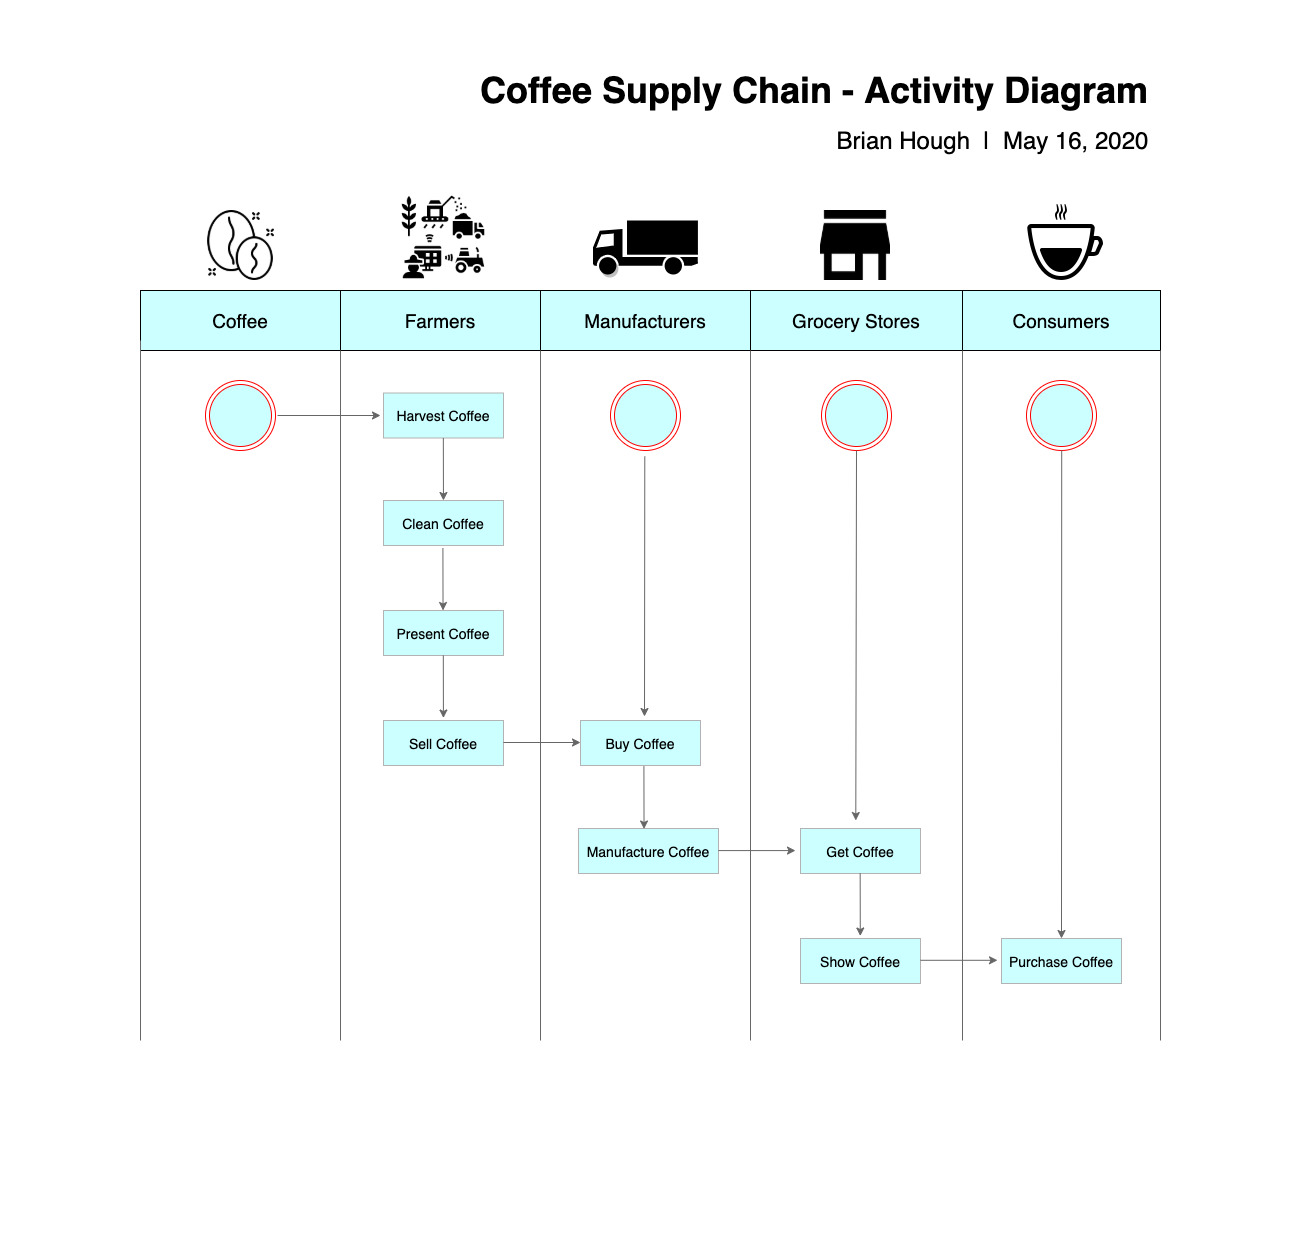

The diagram above was exported from draw.io. Its source (the exported page's mxGraphModel, read from the mxfile embedded in the PNG):
<mxGraphModel dx="2770" dy="1517" grid="1" gridSize="10" guides="1" tooltips="1" connect="1" arrows="1" fold="1" page="1" pageScale="1" pageWidth="1169" pageHeight="826" background="#ffffff" math="0" shadow="0">
  <root>
    <mxCell id="cXozdm4JKdjYiX_6UmfQ-0" />
    <mxCell id="cXozdm4JKdjYiX_6UmfQ-1" parent="cXozdm4JKdjYiX_6UmfQ-0" />
    <mxCell id="cXozdm4JKdjYiX_6UmfQ-2" value="&lt;font style=&quot;font-size: 19px&quot;&gt;Farmers&lt;/font&gt;" style="rounded=0;whiteSpace=wrap;html=1;fillColor=#CCFFFF;" vertex="1" parent="cXozdm4JKdjYiX_6UmfQ-1">
      <mxGeometry x="310" y="130" width="200" height="60" as="geometry" />
    </mxCell>
    <mxCell id="cXozdm4JKdjYiX_6UmfQ-3" value="&lt;span style=&quot;font-size: 19px&quot;&gt;Manufacturers&lt;/span&gt;" style="rounded=0;whiteSpace=wrap;html=1;fillColor=#CCFFFF;" vertex="1" parent="cXozdm4JKdjYiX_6UmfQ-1">
      <mxGeometry x="510" y="130" width="210" height="60" as="geometry" />
    </mxCell>
    <mxCell id="cXozdm4JKdjYiX_6UmfQ-4" value="&lt;font style=&quot;font-size: 19px&quot;&gt;Grocery Stores&lt;/font&gt;" style="rounded=0;whiteSpace=wrap;html=1;fillColor=#CCFFFF;" vertex="1" parent="cXozdm4JKdjYiX_6UmfQ-1">
      <mxGeometry x="720" y="130" width="212" height="60" as="geometry" />
    </mxCell>
    <mxCell id="cXozdm4JKdjYiX_6UmfQ-11" value="" style="group" vertex="1" connectable="0" parent="cXozdm4JKdjYiX_6UmfQ-1">
      <mxGeometry x="190" y="920" width="240" height="26" as="geometry" />
    </mxCell>
    <mxCell id="cXozdm4JKdjYiX_6UmfQ-12" value="" style="group" vertex="1" connectable="0" parent="cXozdm4JKdjYiX_6UmfQ-11">
      <mxGeometry width="240" height="26" as="geometry" />
    </mxCell>
    <mxCell id="cXozdm4JKdjYiX_6UmfQ-13" value="" style="group" vertex="1" connectable="0" parent="cXozdm4JKdjYiX_6UmfQ-1">
      <mxGeometry x="662" y="1068" width="250" height="23" as="geometry" />
    </mxCell>
    <mxCell id="cXozdm4JKdjYiX_6UmfQ-15" value="&lt;span style=&quot;font-size: 36px&quot;&gt;&lt;b&gt;Coffee Supply Chain - Activity Diagram&amp;nbsp;&lt;/b&gt;&lt;/span&gt;" style="text;html=1;strokeColor=none;fillColor=none;align=right;verticalAlign=middle;whiteSpace=wrap;rounded=0;" vertex="1" parent="cXozdm4JKdjYiX_6UmfQ-1">
      <mxGeometry x="320" y="-80" width="810" height="20" as="geometry" />
    </mxCell>
    <mxCell id="cXozdm4JKdjYiX_6UmfQ-16" value="&lt;font style=&quot;font-size: 24px&quot;&gt;Brian Hough&amp;nbsp; |&amp;nbsp; May 16, 2020&amp;nbsp;&lt;/font&gt;" style="text;html=1;strokeColor=none;fillColor=none;align=right;verticalAlign=middle;whiteSpace=wrap;rounded=0;" vertex="1" parent="cXozdm4JKdjYiX_6UmfQ-1">
      <mxGeometry x="687" y="-30" width="440" height="20" as="geometry" />
    </mxCell>
    <mxCell id="cXozdm4JKdjYiX_6UmfQ-17" value="&lt;font style=&quot;font-size: 19px&quot;&gt;Coffee&lt;/font&gt;" style="rounded=0;whiteSpace=wrap;html=1;fillColor=#CCFFFF;" vertex="1" parent="cXozdm4JKdjYiX_6UmfQ-1">
      <mxGeometry x="110" y="130" width="200" height="60" as="geometry" />
    </mxCell>
    <mxCell id="cXozdm4JKdjYiX_6UmfQ-18" value="&lt;font style=&quot;font-size: 19px&quot;&gt;Consumers&lt;/font&gt;" style="rounded=0;whiteSpace=wrap;html=1;fillColor=#CCFFFF;" vertex="1" parent="cXozdm4JKdjYiX_6UmfQ-1">
      <mxGeometry x="932" y="130" width="198" height="60" as="geometry" />
    </mxCell>
    <mxCell id="cXozdm4JKdjYiX_6UmfQ-20" value="" style="shape=image;html=1;verticalAlign=top;verticalLabelPosition=bottom;labelBackgroundColor=#ffffff;imageAspect=0;aspect=fixed;image=https://cdn0.iconfinder.com/data/icons/future-farming-glyph-1/96/equipment-telematic-future-farming-remote-control-128.png;shadow=1;strokeColor=#66FFB3;fillColor=#66FF66;" vertex="1" parent="cXozdm4JKdjYiX_6UmfQ-1">
      <mxGeometry x="370" y="34" width="86" height="86" as="geometry" />
    </mxCell>
    <mxCell id="cXozdm4JKdjYiX_6UmfQ-21" value="" style="shape=mxgraph.signs.transportation.truck_1;html=1;fillColor=#000000;strokeColor=none;verticalLabelPosition=bottom;verticalAlign=top;align=center;shadow=1;" vertex="1" parent="cXozdm4JKdjYiX_6UmfQ-1">
      <mxGeometry x="562.59" y="60" width="104.82" height="54" as="geometry" />
    </mxCell>
    <mxCell id="cXozdm4JKdjYiX_6UmfQ-22" value="" style="shape=image;html=1;verticalAlign=top;verticalLabelPosition=bottom;labelBackgroundColor=#ffffff;imageAspect=0;aspect=fixed;image=https://cdn1.iconfinder.com/data/icons/material-core/18/store-128.png;shadow=1;strokeColor=#66FFB3;fillColor=#66FF66;" vertex="1" parent="cXozdm4JKdjYiX_6UmfQ-1">
      <mxGeometry x="790" y="50" width="70" height="70" as="geometry" />
    </mxCell>
    <mxCell id="cXozdm4JKdjYiX_6UmfQ-56" value="" style="endArrow=none;html=1;shadow=0;strokeColor=#666666;" edge="1" parent="cXozdm4JKdjYiX_6UmfQ-1">
      <mxGeometry width="50" height="50" relative="1" as="geometry">
        <mxPoint x="110" y="880" as="sourcePoint" />
        <mxPoint x="110" y="180" as="targetPoint" />
      </mxGeometry>
    </mxCell>
    <mxCell id="cXozdm4JKdjYiX_6UmfQ-60" value="" style="endArrow=none;html=1;shadow=0;strokeColor=#666666;" edge="1" parent="cXozdm4JKdjYiX_6UmfQ-1">
      <mxGeometry width="50" height="50" relative="1" as="geometry">
        <mxPoint x="310" y="880" as="sourcePoint" />
        <mxPoint x="310" y="190" as="targetPoint" />
      </mxGeometry>
    </mxCell>
    <mxCell id="cXozdm4JKdjYiX_6UmfQ-61" value="" style="endArrow=none;html=1;shadow=0;strokeColor=#666666;" edge="1" parent="cXozdm4JKdjYiX_6UmfQ-1">
      <mxGeometry width="50" height="50" relative="1" as="geometry">
        <mxPoint x="510" y="880" as="sourcePoint" />
        <mxPoint x="510" y="190" as="targetPoint" />
      </mxGeometry>
    </mxCell>
    <mxCell id="cXozdm4JKdjYiX_6UmfQ-62" value="" style="endArrow=none;html=1;shadow=0;strokeColor=#666666;" edge="1" parent="cXozdm4JKdjYiX_6UmfQ-1">
      <mxGeometry width="50" height="50" relative="1" as="geometry">
        <mxPoint x="720" y="880" as="sourcePoint" />
        <mxPoint x="720" y="190" as="targetPoint" />
      </mxGeometry>
    </mxCell>
    <mxCell id="cXozdm4JKdjYiX_6UmfQ-63" value="" style="endArrow=none;html=1;shadow=0;strokeColor=#666666;" edge="1" parent="cXozdm4JKdjYiX_6UmfQ-1">
      <mxGeometry width="50" height="50" relative="1" as="geometry">
        <mxPoint x="932" y="880" as="sourcePoint" />
        <mxPoint x="932" y="190" as="targetPoint" />
      </mxGeometry>
    </mxCell>
    <mxCell id="cXozdm4JKdjYiX_6UmfQ-64" value="" style="endArrow=none;html=1;shadow=0;strokeColor=#666666;" edge="1" parent="cXozdm4JKdjYiX_6UmfQ-1">
      <mxGeometry width="50" height="50" relative="1" as="geometry">
        <mxPoint x="1130" y="880" as="sourcePoint" />
        <mxPoint x="1130" y="190" as="targetPoint" />
      </mxGeometry>
    </mxCell>
    <mxCell id="cXozdm4JKdjYiX_6UmfQ-65" value="" style="ellipse;html=1;shape=endState;fillColor=#CCFFFF;strokeColor=#ff0000;shadow=0;" vertex="1" parent="cXozdm4JKdjYiX_6UmfQ-1">
      <mxGeometry x="175" y="220" width="70" height="70" as="geometry" />
    </mxCell>
    <mxCell id="cXozdm4JKdjYiX_6UmfQ-66" value="" style="endArrow=classic;html=1;shadow=0;strokeColor=#666666;exitX=1;exitY=0.5;exitDx=0;exitDy=0;" edge="1" parent="cXozdm4JKdjYiX_6UmfQ-1">
      <mxGeometry width="50" height="50" relative="1" as="geometry">
        <mxPoint x="247.00000000001" y="255" as="sourcePoint" />
        <mxPoint x="350" y="255" as="targetPoint" />
      </mxGeometry>
    </mxCell>
    <mxCell id="cXozdm4JKdjYiX_6UmfQ-68" value="" style="ellipse;html=1;shape=endState;fillColor=#CCFFFF;strokeColor=#ff0000;shadow=0;" vertex="1" parent="cXozdm4JKdjYiX_6UmfQ-1">
      <mxGeometry x="580" y="220" width="70" height="70" as="geometry" />
    </mxCell>
    <mxCell id="cXozdm4JKdjYiX_6UmfQ-69" value="" style="ellipse;html=1;shape=endState;fillColor=#CCFFFF;strokeColor=#ff0000;shadow=0;" vertex="1" parent="cXozdm4JKdjYiX_6UmfQ-1">
      <mxGeometry x="791" y="220" width="70" height="70" as="geometry" />
    </mxCell>
    <mxCell id="cXozdm4JKdjYiX_6UmfQ-70" value="" style="ellipse;html=1;shape=endState;fillColor=#CCFFFF;strokeColor=#ff0000;shadow=0;" vertex="1" parent="cXozdm4JKdjYiX_6UmfQ-1">
      <mxGeometry x="996" y="220" width="70" height="70" as="geometry" />
    </mxCell>
    <mxCell id="cXozdm4JKdjYiX_6UmfQ-71" value="&lt;font style=&quot;font-size: 14px&quot;&gt;Harvest Coffee&lt;/font&gt;" style="rounded=0;whiteSpace=wrap;html=1;shadow=0;strokeColor=#B3B3B3;fillColor=#CCFFFF;" vertex="1" parent="cXozdm4JKdjYiX_6UmfQ-1">
      <mxGeometry x="353" y="232.5" width="120" height="45" as="geometry" />
    </mxCell>
    <mxCell id="UhxxYEykRCY72FYcTWQN-0" value="&lt;font style=&quot;font-size: 14px&quot;&gt;Clean&amp;nbsp;&lt;/font&gt;&lt;span style=&quot;font-size: 14px&quot;&gt;Coffee&lt;/span&gt;" style="rounded=0;whiteSpace=wrap;html=1;shadow=0;strokeColor=#B3B3B3;fillColor=#CCFFFF;" vertex="1" parent="cXozdm4JKdjYiX_6UmfQ-1">
      <mxGeometry x="353" y="340" width="120" height="45" as="geometry" />
    </mxCell>
    <mxCell id="-blKkjIcyYm2HgsrGTWx-0" value="&lt;font style=&quot;font-size: 14px&quot;&gt;Sell&amp;nbsp;&lt;/font&gt;&lt;span style=&quot;font-size: 14px&quot;&gt;Coffee&lt;/span&gt;" style="rounded=0;whiteSpace=wrap;html=1;shadow=0;strokeColor=#B3B3B3;fillColor=#CCFFFF;" vertex="1" parent="cXozdm4JKdjYiX_6UmfQ-1">
      <mxGeometry x="353" y="560" width="120" height="45" as="geometry" />
    </mxCell>
    <mxCell id="5o11zbP6AS9JPTmYJAdA-0" value="" style="endArrow=classic;html=1;shadow=0;strokeColor=#666666;exitX=1;exitY=0.5;exitDx=0;exitDy=0;" edge="1" parent="cXozdm4JKdjYiX_6UmfQ-1" target="UhxxYEykRCY72FYcTWQN-0">
      <mxGeometry width="50" height="50" relative="1" as="geometry">
        <mxPoint x="412.83000000001" y="277.5" as="sourcePoint" />
        <mxPoint x="412.83" y="297.5" as="targetPoint" />
      </mxGeometry>
    </mxCell>
    <mxCell id="5o11zbP6AS9JPTmYJAdA-1" value="" style="endArrow=classic;html=1;shadow=0;strokeColor=#666666;exitX=1;exitY=0.5;exitDx=0;exitDy=0;" edge="1" parent="cXozdm4JKdjYiX_6UmfQ-1">
      <mxGeometry width="50" height="50" relative="1" as="geometry">
        <mxPoint x="412.4100000000099" y="387.5" as="sourcePoint" />
        <mxPoint x="412.53500000000264" y="450" as="targetPoint" />
      </mxGeometry>
    </mxCell>
    <mxCell id="5o11zbP6AS9JPTmYJAdA-3" value="" style="endArrow=classic;html=1;shadow=0;strokeColor=#666666;exitX=1;exitY=0.5;exitDx=0;exitDy=0;" edge="1" parent="cXozdm4JKdjYiX_6UmfQ-1">
      <mxGeometry width="50" height="50" relative="1" as="geometry">
        <mxPoint x="473.00000000001" y="582" as="sourcePoint" />
        <mxPoint x="550" y="582" as="targetPoint" />
      </mxGeometry>
    </mxCell>
    <mxCell id="DpT0KCzkNRiERtxICT5m-0" value="&lt;font style=&quot;font-size: 14px&quot;&gt;Present&amp;nbsp;&lt;/font&gt;&lt;span style=&quot;font-size: 14px&quot;&gt;Coffee&lt;/span&gt;" style="rounded=0;whiteSpace=wrap;html=1;shadow=0;strokeColor=#B3B3B3;fillColor=#CCFFFF;" vertex="1" parent="cXozdm4JKdjYiX_6UmfQ-1">
      <mxGeometry x="353" y="450" width="120" height="45" as="geometry" />
    </mxCell>
    <mxCell id="DpT0KCzkNRiERtxICT5m-1" value="" style="endArrow=classic;html=1;shadow=0;strokeColor=#666666;exitX=1;exitY=0.5;exitDx=0;exitDy=0;" edge="1" parent="cXozdm4JKdjYiX_6UmfQ-1">
      <mxGeometry width="50" height="50" relative="1" as="geometry">
        <mxPoint x="412.80000000000985" y="495" as="sourcePoint" />
        <mxPoint x="412.92500000000257" y="557.5" as="targetPoint" />
      </mxGeometry>
    </mxCell>
    <mxCell id="8Q9tQU-geYApjZFlWVqV-0" value="&lt;font style=&quot;font-size: 14px&quot;&gt;Buy&amp;nbsp;&lt;/font&gt;&lt;span style=&quot;font-size: 14px&quot;&gt;Coffee&lt;/span&gt;" style="rounded=0;whiteSpace=wrap;html=1;shadow=0;strokeColor=#B3B3B3;fillColor=#CCFFFF;" vertex="1" parent="cXozdm4JKdjYiX_6UmfQ-1">
      <mxGeometry x="550" y="560" width="120" height="45" as="geometry" />
    </mxCell>
    <mxCell id="NPZxx2ajKdh316J1yRlf-0" value="&lt;font style=&quot;font-size: 14px&quot;&gt;Manufacture&amp;nbsp;&lt;/font&gt;&lt;span style=&quot;font-size: 14px&quot;&gt;Coffee&lt;/span&gt;" style="rounded=0;whiteSpace=wrap;html=1;shadow=0;strokeColor=#B3B3B3;fillColor=#CCFFFF;" vertex="1" parent="cXozdm4JKdjYiX_6UmfQ-1">
      <mxGeometry x="548" y="668" width="140" height="45" as="geometry" />
    </mxCell>
    <mxCell id="NPZxx2ajKdh316J1yRlf-1" value="" style="endArrow=classic;html=1;shadow=0;strokeColor=#666666;exitX=1;exitY=0.5;exitDx=0;exitDy=0;" edge="1" parent="cXozdm4JKdjYiX_6UmfQ-1">
      <mxGeometry width="50" height="50" relative="1" as="geometry">
        <mxPoint x="613.4100000000097" y="606" as="sourcePoint" />
        <mxPoint x="613.5350000000025" y="668.5" as="targetPoint" />
      </mxGeometry>
    </mxCell>
    <mxCell id="NPZxx2ajKdh316J1yRlf-2" value="" style="whiteSpace=wrap;html=1;aspect=fixed;shadow=0;strokeColor=#FFFFFF;fillColor=#FFFFFF;" vertex="1" parent="cXozdm4JKdjYiX_6UmfQ-1">
      <mxGeometry x="-30" y="870" width="40" height="40" as="geometry" />
    </mxCell>
    <mxCell id="NPZxx2ajKdh316J1yRlf-3" value="" style="whiteSpace=wrap;html=1;aspect=fixed;shadow=0;strokeColor=#FFFFFF;fillColor=#FFFFFF;" vertex="1" parent="cXozdm4JKdjYiX_6UmfQ-1">
      <mxGeometry x="1230" y="860" width="40" height="40" as="geometry" />
    </mxCell>
    <mxCell id="-3GXd3IEwkO8vO2GWhy5-0" value="" style="endArrow=classic;html=1;shadow=0;strokeColor=#666666;exitX=1;exitY=0.5;exitDx=0;exitDy=0;" edge="1" parent="cXozdm4JKdjYiX_6UmfQ-1">
      <mxGeometry width="50" height="50" relative="1" as="geometry">
        <mxPoint x="688.00000000001" y="690.08" as="sourcePoint" />
        <mxPoint x="765" y="690.08" as="targetPoint" />
      </mxGeometry>
    </mxCell>
    <mxCell id="-3GXd3IEwkO8vO2GWhy5-1" value="&lt;font style=&quot;font-size: 14px&quot;&gt;Get&amp;nbsp;&lt;/font&gt;&lt;span style=&quot;font-size: 14px&quot;&gt;Coffee&lt;/span&gt;" style="rounded=0;whiteSpace=wrap;html=1;shadow=0;strokeColor=#B3B3B3;fillColor=#CCFFFF;" vertex="1" parent="cXozdm4JKdjYiX_6UmfQ-1">
      <mxGeometry x="770" y="668" width="120" height="45" as="geometry" />
    </mxCell>
    <mxCell id="_lar6vr4kCfazzAZNSpp-0" value="&lt;font style=&quot;font-size: 14px&quot;&gt;Show&amp;nbsp;&lt;/font&gt;&lt;span style=&quot;font-size: 14px&quot;&gt;Coffee&lt;/span&gt;" style="rounded=0;whiteSpace=wrap;html=1;shadow=0;strokeColor=#B3B3B3;fillColor=#CCFFFF;" vertex="1" parent="cXozdm4JKdjYiX_6UmfQ-1">
      <mxGeometry x="770" y="778" width="120" height="45" as="geometry" />
    </mxCell>
    <mxCell id="_lar6vr4kCfazzAZNSpp-1" value="" style="endArrow=classic;html=1;shadow=0;strokeColor=#666666;exitX=1;exitY=0.5;exitDx=0;exitDy=0;" edge="1" parent="cXozdm4JKdjYiX_6UmfQ-1">
      <mxGeometry width="50" height="50" relative="1" as="geometry">
        <mxPoint x="829.6600000000099" y="713" as="sourcePoint" />
        <mxPoint x="829.7850000000026" y="775.5" as="targetPoint" />
      </mxGeometry>
    </mxCell>
    <mxCell id="_lar6vr4kCfazzAZNSpp-2" value="" style="endArrow=classic;html=1;shadow=0;strokeColor=#666666;exitX=1;exitY=0.5;exitDx=0;exitDy=0;" edge="1" parent="cXozdm4JKdjYiX_6UmfQ-1">
      <mxGeometry width="50" height="50" relative="1" as="geometry">
        <mxPoint x="890.00000000001" y="799.79" as="sourcePoint" />
        <mxPoint x="967" y="799.79" as="targetPoint" />
      </mxGeometry>
    </mxCell>
    <mxCell id="_lar6vr4kCfazzAZNSpp-3" value="&lt;font style=&quot;font-size: 14px&quot;&gt;Purchase&amp;nbsp;&lt;/font&gt;&lt;span style=&quot;font-size: 14px&quot;&gt;Coffee&lt;/span&gt;" style="rounded=0;whiteSpace=wrap;html=1;shadow=0;strokeColor=#B3B3B3;fillColor=#CCFFFF;" vertex="1" parent="cXozdm4JKdjYiX_6UmfQ-1">
      <mxGeometry x="971" y="778" width="120" height="45" as="geometry" />
    </mxCell>
    <mxCell id="z5bksssc0NEn3eGnoA8J-1" value="" style="endArrow=classic;html=1;shadow=0;strokeColor=#666666;exitX=1;exitY=0.5;exitDx=0;exitDy=0;" edge="1" parent="cXozdm4JKdjYiX_6UmfQ-1">
      <mxGeometry width="50" height="50" relative="1" as="geometry">
        <mxPoint x="614.29000000001" y="296" as="sourcePoint" />
        <mxPoint x="614" y="556" as="targetPoint" />
      </mxGeometry>
    </mxCell>
    <mxCell id="z5bksssc0NEn3eGnoA8J-4" value="" style="endArrow=classic;html=1;shadow=0;strokeColor=#666666;exitX=0.5;exitY=1;exitDx=0;exitDy=0;" edge="1" parent="cXozdm4JKdjYiX_6UmfQ-1" source="cXozdm4JKdjYiX_6UmfQ-69">
      <mxGeometry width="50" height="50" relative="1" as="geometry">
        <mxPoint x="825.5800000000099" y="400" as="sourcePoint" />
        <mxPoint x="825.29" y="660" as="targetPoint" />
      </mxGeometry>
    </mxCell>
    <mxCell id="z5bksssc0NEn3eGnoA8J-5" value="" style="endArrow=classic;html=1;shadow=0;strokeColor=#666666;exitX=0.5;exitY=1;exitDx=0;exitDy=0;entryX=0.5;entryY=0;entryDx=0;entryDy=0;" edge="1" parent="cXozdm4JKdjYiX_6UmfQ-1" target="_lar6vr4kCfazzAZNSpp-3">
      <mxGeometry width="50" height="50" relative="1" as="geometry">
        <mxPoint x="1031.21" y="290" as="sourcePoint" />
        <mxPoint x="1030.5" y="660" as="targetPoint" />
      </mxGeometry>
    </mxCell>
    <mxCell id="bt2uKozmHFsURrstfqOr-0" value="" style="whiteSpace=wrap;html=1;aspect=fixed;shadow=0;strokeColor=#FFFFFF;fillColor=#FFFFFF;" vertex="1" parent="cXozdm4JKdjYiX_6UmfQ-1">
      <mxGeometry x="1169" y="-160" width="40" height="40" as="geometry" />
    </mxCell>
    <mxCell id="bt2uKozmHFsURrstfqOr-1" value="" style="whiteSpace=wrap;html=1;aspect=fixed;shadow=0;strokeColor=#FFFFFF;fillColor=#FFFFFF;" vertex="1" parent="cXozdm4JKdjYiX_6UmfQ-1">
      <mxGeometry x="10" y="-160" width="40" height="40" as="geometry" />
    </mxCell>
    <mxCell id="fgU030NE3ICz5joY6jle-0" value="" style="shape=image;html=1;verticalAlign=top;verticalLabelPosition=bottom;labelBackgroundColor=#ffffff;imageAspect=0;aspect=fixed;image=https://cdn2.iconfinder.com/data/icons/barista/256/barista-icons_espresso-128.png;shadow=0;strokeColor=#FF0080;fillColor=#FF0080;" vertex="1" parent="cXozdm4JKdjYiX_6UmfQ-1">
      <mxGeometry x="967" width="128" height="128" as="geometry" />
    </mxCell>
    <mxCell id="fgU030NE3ICz5joY6jle-2" value="" style="shape=image;html=1;verticalAlign=top;verticalLabelPosition=bottom;labelBackgroundColor=#ffffff;imageAspect=0;aspect=fixed;image=https://cdn3.iconfinder.com/data/icons/coffee-related/64/coffee_cafe_coffee_bean_icon-128.png;shadow=0;strokeColor=#FF0080;fillColor=#999999;" vertex="1" parent="cXozdm4JKdjYiX_6UmfQ-1">
      <mxGeometry x="175" y="50" width="70" height="70" as="geometry" />
    </mxCell>
  </root>
</mxGraphModel>